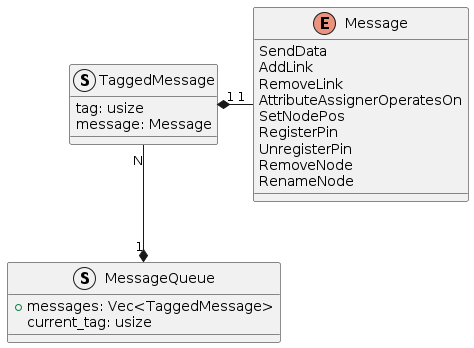

The diagram above was rendered by PlantUML. Its source (embedded in the PNG):
@startuml

struct MessageQueue {
    + messages: Vec<TaggedMessage>
    current_tag: usize
}

struct TaggedMessage {
 tag: usize
 message: Message
}

enum Message {
 SendData
 AddLink
 RemoveLink
 AttributeAssignerOperatesOn
 SetNodePos
 RegisterPin
 UnregisterPin
 RemoveNode
 RenameNode
}

TaggedMessage "1" *-right- "1" Message
MessageQueue "1" *-up- "N" TaggedMessage

@enduml